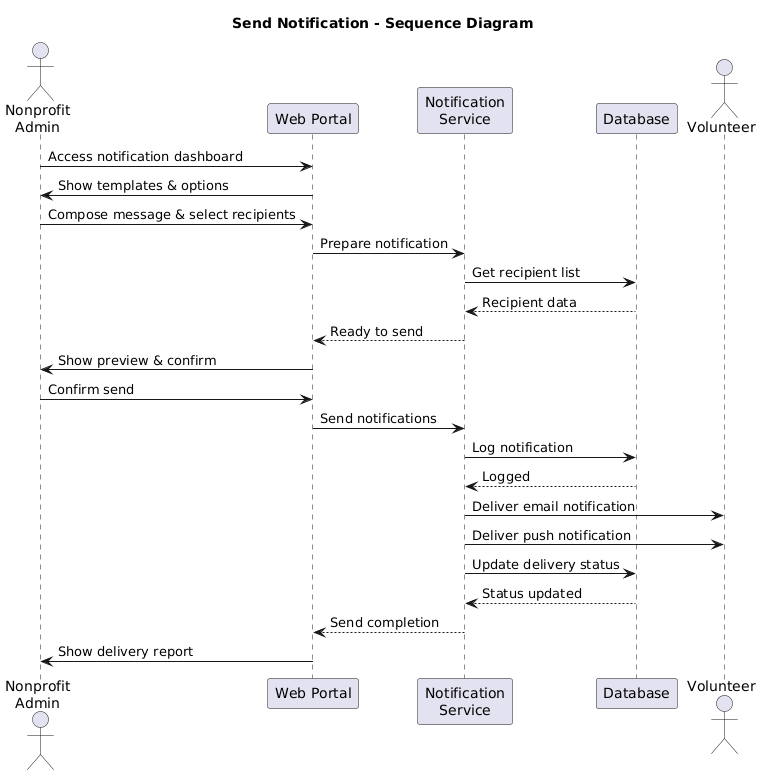

The diagram above was rendered by PlantUML. Its source (embedded in the PNG):
@startuml
title Send Notification - Sequence Diagram

actor "Nonprofit\nAdmin" as NPAdmin
participant "Web Portal" as Portal
participant "Notification\nService" as NotifyService
participant "Database" as DB
actor "Volunteer" as Volunteer

NPAdmin -> Portal: Access notification dashboard
Portal -> NPAdmin: Show templates & options

NPAdmin -> Portal: Compose message & select recipients
Portal -> NotifyService: Prepare notification
NotifyService -> DB: Get recipient list
DB --> NotifyService: Recipient data
NotifyService --> Portal: Ready to send

Portal -> NPAdmin: Show preview & confirm
NPAdmin -> Portal: Confirm send

Portal -> NotifyService: Send notifications
NotifyService -> DB: Log notification
DB --> NotifyService: Logged

NotifyService -> Volunteer: Deliver email notification
NotifyService -> Volunteer: Deliver push notification

NotifyService -> DB: Update delivery status
DB --> NotifyService: Status updated

NotifyService --> Portal: Send completion
Portal -> NPAdmin: Show delivery report
@enduml